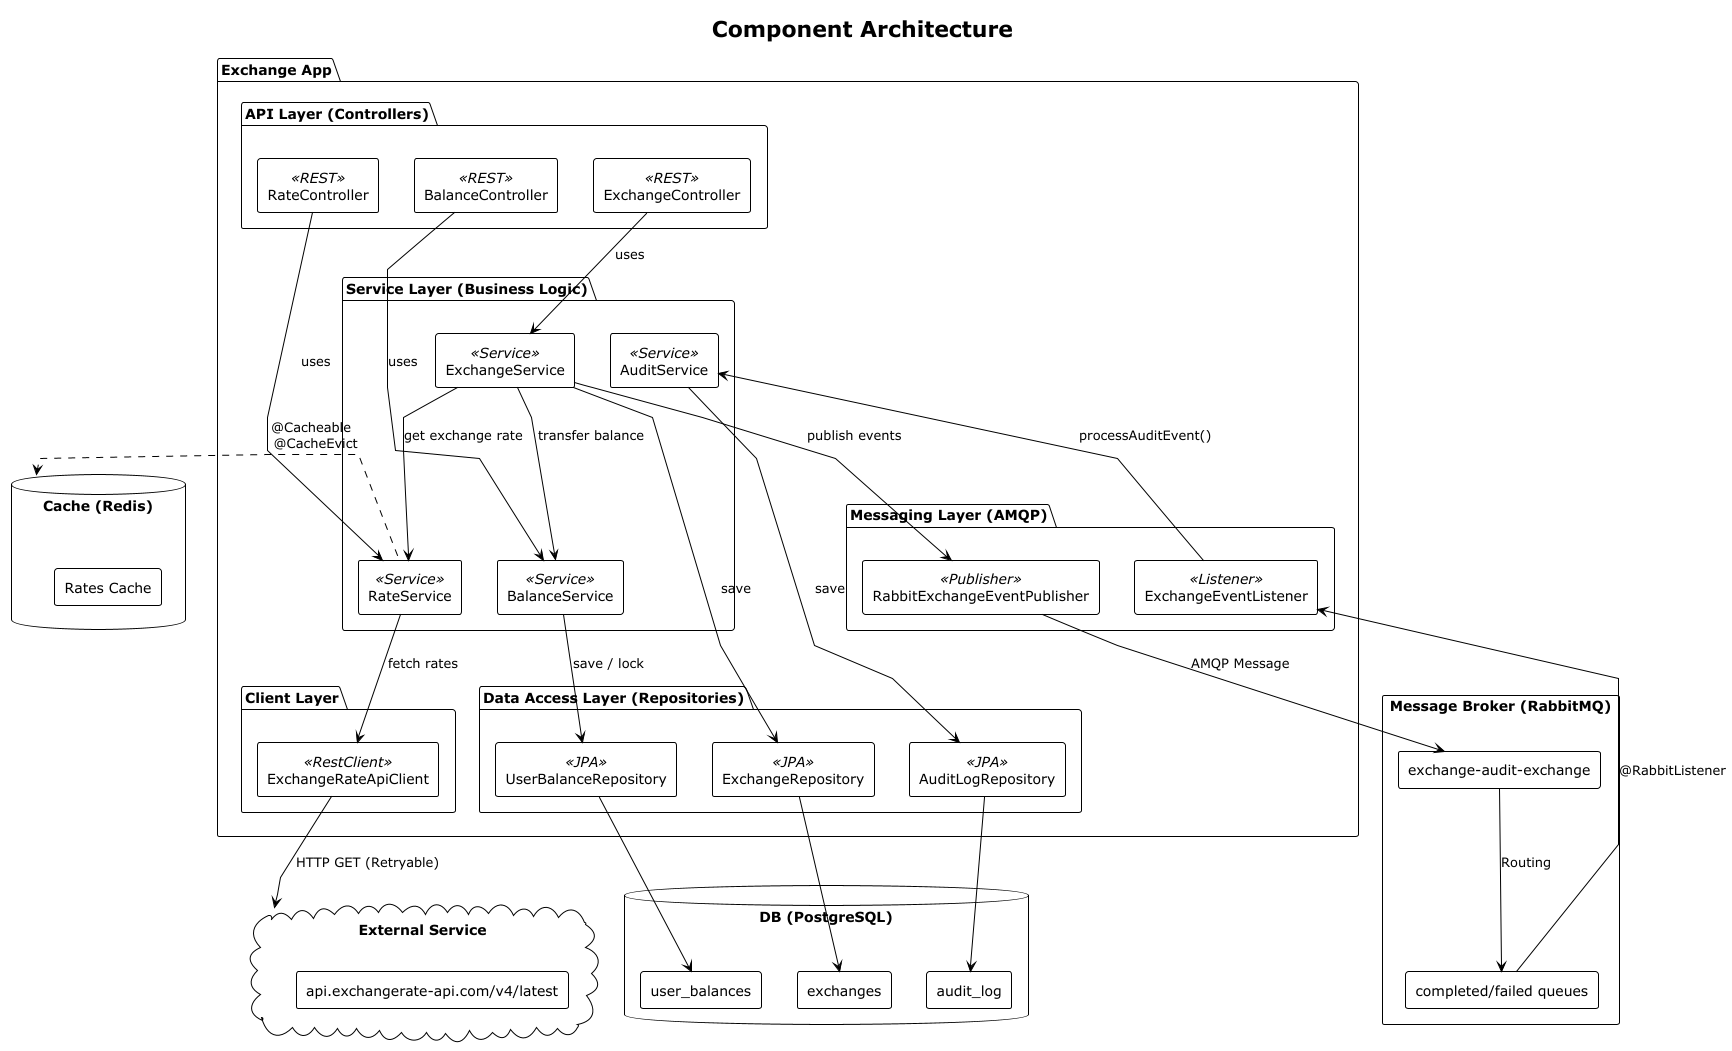

The diagram above was rendered by PlantUML. Its source (embedded in the PNG):
@startuml
!theme plain
skinparam componentStyle rectangle
skinparam linetype polyline

title Component Architecture

package "Exchange App" {

    package "API Layer (Controllers)" {
        [ExchangeController] <<REST>> as EC
        [BalanceController] <<REST>> as BC
        [RateController] <<REST>> as RC
    }

    package "Service Layer (Business Logic)" {
        [ExchangeService] <<Service>> as ES
        [BalanceService] <<Service>> as BS
        [RateService] <<Service>> as RS
        [AuditService] <<Service>> as AS
    }

    package "Client Layer" {
        [ExchangeRateApiClient] <<RestClient>> as APIClient
    }

    package "Messaging Layer (AMQP)" {
        [RabbitExchangeEventPublisher] <<Publisher>> as Pub
        [ExchangeEventListener] <<Listener>> as Sub
    }

    package "Data Access Layer (Repositories)" {
        [ExchangeRepository] <<JPA>> as ER
        [UserBalanceRepository] <<JPA>> as UBR
        [AuditLogRepository] <<JPA>> as ALR
    }
}

database "DB (PostgreSQL)" as DB {
    [exchanges]
    [user_balances]
    [audit_log]
}

database "Cache (Redis)" as Cache {
    [Rates Cache]
}

rectangle "Message Broker (RabbitMQ)" as MQ {
    [exchange-audit-exchange] as Topic
    [completed/failed queues] as Queues
}

cloud "External Service" as ExtAPI {
    [api.exchangerate-api.com/v4/latest]
}

EC --> ES : uses
BC --> BS : uses
RC --> RS : uses

ES --> RS : get exchange rate
ES --> BS : transfer balance
ES --> Pub : publish events

ES --> ER : save
BS --> UBR : save / lock
RS --> APIClient : fetch rates
AS --> ALR : save

APIClient --> ExtAPI : HTTP GET (Retryable)
RS .left.> Cache : @Cacheable \n @CacheEvict

Pub --> Topic : AMQP Message
Topic --> Queues : Routing
Queues --> Sub : @RabbitListener
Sub --> AS : processAuditEvent()

ER --> [exchanges]
UBR --> [user_balances]
ALR --> [audit_log]

@enduml